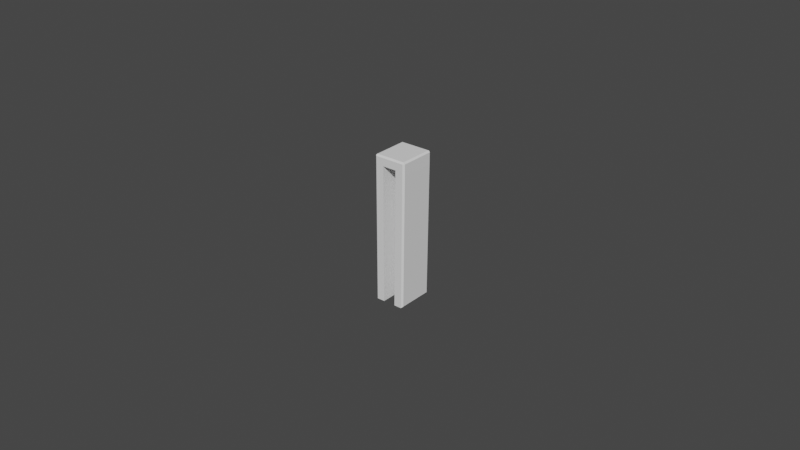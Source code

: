 # Source: hanger.blend  (saved by Blender 3.5.10; exported with 4.5.12 LTS)
import bpy
from mathutils import Matrix  # noqa: F401  (used for matrix-valued properties, if any)

bpy.ops.wm.read_factory_settings(use_empty=True)
scene = bpy.context.scene
scene.name = 'Scene'

# ---- collections
col_collection = bpy.data.collections.new('Collection'); scene.collection.children.link(col_collection)

# ---- world
world_world = bpy.data.worlds.new('World'); scene.world = world_world
world_world.use_nodes = True; world_world.node_tree.nodes.clear()
_N = world_world.node_tree.nodes; _L = world_world.node_tree.links
n0 = _N.new('ShaderNodeOutputWorld'); n0.name = 'World Output'; n0.location = (300, 300)
n1 = _N.new('ShaderNodeBackground'); n1.name = 'Background'; n1.location = (10, 300)
n1.inputs[0].default_value = (0.05088, 0.05088, 0.05088, 1.0)
_L.new(n1.outputs[0], n0.inputs[0])
n0.is_active_output = True
world_world.color = (0.05088, 0.05088, 0.05088)
world_world.use_sun_shadow = False
world_world.sun_shadow_jitter_overblur = 0.0

# ---- meshes
me_cone_001 = bpy.data.meshes.new('Cone.001')
me_cone_001.from_pydata([(-0.0074, -0.0012, -0.00376), (0.0014, -0.0012, -0.00396), (-0.0074, 0.0012, -0.00376), (0.0014, 0.0012, -0.00396), (-0.0074, -0.0012, -0.00216), (0.0014, -0.0012, -0.00216), (-0.0074, 0.0012, -0.00216), (0.0014, 0.0012, -0.00216), (0.002, -0.0011, -0.00116), (0.002, 0.0011, -0.00116), (0.002, -0.0011, -0.00496), (0.002, 0.0011, -0.00496), (-0.00719, -0.0011, -0.00496), (-0.0074, -0.0012, -0.00476), (0.0014, -0.0011, -0.00516), (0.0014, -0.0012, -0.00496), (0.0014, -0.0012, -0.00496), (0.00119, -0.0011, -0.00516), (0.0014, -0.0011, -0.00516), (0.0019, -0.0012, -0.00496), (0.0019, -0.0011, -0.00516), (0.001958, -0.001142, -0.005045), (0.0014, -0.0012, -0.00116), (0.0014, -0.0011, -0.00096), (-0.0074, -0.0012, -0.00116), (-0.00719, -0.0011, -0.00096), (0.00119, -0.0011, -0.00096), (0.0014, -0.0012, -0.00116), (0.0014, -0.0011, -0.00096), (-0.00719, 0.0011, -0.00096), (-0.0074, 0.0012, -0.00116), (0.0014, 0.0011, -0.00096), (-0.005895, 0.0005296, -8e-05), (0.0001053, 0.0005296, -8e-05), (0.0014, 0.0012, -0.00116), (-0.006, 0.00054, -8e-05), (9.313e-10, 0.00054, -8e-05), (-0.005793, 0.0004989, -8e-05), (0.0014, 0.0012, -0.00116), (-0.0057, 0.000449, -8e-05), (-0.005618, 0.0003818, -8e-05), (0.0002067, 0.0004989, -8e-05), (0.00119, 0.0011, -0.00096), (-0.005551, 0.0003, -8e-05), (0.0003, 0.000449, -8e-05), (-0.005501, 0.0002066, -8e-05), (-0.00547, 0.0001053, -8e-05), (0.0014, 0.0011, -0.00096), (-0.00546, 0.0, -8e-05), (0.0003818, 0.0003818, -8e-05), (0.0014, 0.0012, -0.00496), (-0.00547, -0.0001053, -8e-05), (0.000449, 0.0003, -8e-05), (-0.005501, -0.0002066, -8e-05), (-0.005551, -0.0003, -8e-05), (0.0014, 0.0011, -0.00516), (0.0004989, 0.0002066, -8e-05), (-0.005618, -0.0003818, -8e-05), (-0.0057, -0.000449, -8e-05), (-0.0074, 0.0012, -0.00476), (-0.00719, 0.0011, -0.00496), (-0.005793, -0.0004989, -8e-05), (0.0005296, 0.0001053, -8e-05), (-0.005895, -0.0005296, -8e-05), (0.00119, 0.0011, -0.00516), (-0.006, -0.00054, -8e-05), (0.00054, 0.0, -8e-05), (-0.006105, -0.0005296, -8e-05), (0.0014, 0.0012, -0.00496), (-0.006207, -0.0004989, -8e-05), (0.0005296, -0.0001053, -8e-05), (-0.0063, -0.000449, -8e-05), (0.0004989, -0.0002066, -8e-05), (-0.006382, -0.0003818, -8e-05), (0.0014, 0.0011, -0.00516), (-0.006449, -0.0003, -8e-05), (0.0019, -0.0011, -0.00096), (-0.006499, -0.0002066, -8e-05), (0.000449, -0.0003, -8e-05), (-0.00653, -0.0001053, -8e-05), (0.0003818, -0.0003818, -8e-05), (-0.00654, 0.0, -8e-05), (0.0019, -0.0012, -0.00116), (-0.00653, 0.0001053, -8e-05), (0.001958, -0.001142, -0.001075), (-0.006499, 0.0002066, -8e-05), (0.0003, -0.000449, -8e-05), (-0.006449, 0.0003, -8e-05), (0.0019, 0.0012, -0.00116), (-0.006382, 0.0003818, -8e-05), (0.0002067, -0.0004989, -8e-05), (-0.0063, 0.000449, -8e-05), (0.0019, 0.0011, -0.00096), (-0.006207, 0.0004989, -8e-05), (0.0001053, -0.0005296, -8e-05), (-0.006105, 0.0005296, -8e-05), (0.001958, 0.001142, -0.001075), (9.313e-10, -0.00054, -8e-05), (-0.0001053, -0.0005296, -8e-05), (0.0019, 0.0011, -0.00516), (0.0019, 0.0012, -0.00496), (-0.0002066, -0.0004989, -8e-05), (-0.0003, -0.000449, -8e-05), (0.001958, 0.001142, -0.005045), (-0.0003818, -0.0003818, -8e-05), (-0.000449, -0.0003, -8e-05), (-0.0073, -0.0011, -0.00496), (-0.0004989, -0.0002066, -8e-05), (-0.0073, -0.0011, -0.00096), (-0.0005296, -0.0001053, -8e-05), (-0.00054, 0.0, -8e-05), (-0.0073, 0.0011, -0.00096), (-0.0005296, 0.0001053, -8e-05), (-0.0073, 0.0011, -0.00496), (-0.0004989, 0.0002066, -8e-05), (-0.000449, 0.0003, -8e-05), (-0.0003818, 0.0003818, -8e-05), (-0.0003, 0.000449, -8e-05), (-0.0002066, 0.0004989, -8e-05), (-0.0001053, 0.0005296, -8e-05), (9.313e-10, 0.00098, -0.00096), (0.0001912, 0.0009612, -0.00096), (0.000375, 0.0009054, -0.00096), (0.0005445, 0.0008148, -0.00096), (0.000693, 0.000693, -0.00096), (0.0008148, 0.0005445, -0.00096), (0.0009054, 0.000375, -0.00096), (0.0009612, 0.0001912, -0.00096), (0.00098, 0.0, -0.00096), (0.0009612, -0.0001912, -0.00096), (0.0009054, -0.000375, -0.00096), (0.0008148, -0.0005445, -0.00096), (0.000693, -0.000693, -0.00096), (0.0005445, -0.0008148, -0.00096), (0.0004609, -0.0008595, -0.00096), (0.000375, -0.0009054, -0.00096), (0.0001912, -0.0009612, -0.00096), (9.313e-10, -0.00098, -0.00096), (-0.0001912, -0.0009612, -0.00096), (-0.000375, -0.0009054, -0.00096), (-0.0005445, -0.0008148, -0.00096), (-0.000693, -0.000693, -0.00096), (-0.0008148, -0.0005445, -0.00096), (-0.0009054, -0.000375, -0.00096), (-0.0009612, -0.0001912, -0.00096), (-0.00098, 0.0, -0.00096), (-0.0009612, 0.0001912, -0.00096), (-0.0009054, 0.000375, -0.00096), (-0.0008148, 0.0005445, -0.00096), (-0.000693, 0.000693, -0.00096), (-0.0005445, 0.0008148, -0.00096), (-0.000375, 0.0009054, -0.00096), (-0.0001912, 0.0009612, -0.00096), (-0.00698, 0.0, -0.00096), (-0.006961, -0.0001912, -0.00096), (-0.006905, -0.000375, -0.00096), (-0.006905, 0.000375, -0.00096), (-0.006961, 0.0001912, -0.00096), (-0.006544, -0.0008148, -0.00096), (-0.006544, 0.0008148, -0.00096), (-0.006693, -0.000693, -0.00096), (-0.006693, 0.000693, -0.00096), (-0.006815, -0.0005445, -0.00096), (-0.006815, 0.0005445, -0.00096), (-0.006, 0.00098, -0.00096), (-0.006191, 0.0009612, -0.00096), (-0.005456, 0.0008148, -0.00096), (-0.005625, 0.0009054, -0.00096), (-0.005809, 0.0009612, -0.00096), (-0.005095, -0.000375, -0.00096), (-0.005185, 0.0005445, -0.00096), (-0.00502, 0.0, -0.00096), (-0.005039, -0.0001912, -0.00096), (-0.005039, 0.0001912, -0.00096), (-0.005095, 0.000375, -0.00096), (-0.005307, 0.000693, -0.00096), (-0.006375, 0.0009054, -0.00096), (-0.005185, -0.0005445, -0.00096), (-0.006, -0.00098, -0.00096), (-0.005809, -0.0009612, -0.00096), (-0.006375, -0.0009054, -0.00096), (-0.005307, -0.000693, -0.00096), (-0.006191, -0.0009612, -0.00096), (-0.005625, -0.0009054, -0.00096), (-0.005456, -0.0008148, -0.00096), (-0.006089, 0.000133, -0.00096), (-0.006031, 0.0001569, -0.00096), (-0.006061, 0.0001478, -0.00096), (-0.005969, 0.0001569, -0.00096), (-0.005911, 0.000133, -0.00096), (-0.005939, 0.0001478, -0.00096), (-0.006, 0.00016, -0.00096), (-0.005867, -8.889e-05, -0.00096), (-0.005867, 8.889e-05, -0.00096), (-0.00584, 0.0, -0.00096), (-0.005843, -3.121e-05, -0.00096), (-0.005843, 3.121e-05, -0.00096), (-0.005852, 6.123e-05, -0.00096), (-0.005887, -0.0001131, -0.00096), (-0.005852, -6.123e-05, -0.00096), (-0.005887, 0.0001131, -0.00096), (-0.00616, 0.0, -0.00096), (-0.006157, -3.121e-05, -0.00096), (-0.006157, 3.121e-05, -0.00096), (-0.006133, -8.889e-05, -0.00096), (-0.006133, 8.889e-05, -0.00096), (-0.006113, -0.0001131, -0.00096), (-0.006148, -6.123e-05, -0.00096), (-0.006148, 6.123e-05, -0.00096), (-0.006031, -0.0001569, -0.00096), (-0.006061, -0.0001478, -0.00096), (-0.006089, -0.000133, -0.00096), (-0.005969, -0.0001569, -0.00096), (-0.005911, -0.000133, -0.00096), (-0.006, -0.00016, -0.00096), (-0.005939, -0.0001478, -0.00096), (-0.006113, 0.0001131, -0.00096), (-0.00616, 0.0, -0.00216), (-0.006157, -3.121e-05, -0.00216), (-0.006157, 3.121e-05, -0.00216), (-0.006148, -6.123e-05, -0.00216), (-0.006133, 8.889e-05, -0.00216), (-0.006133, -8.889e-05, -0.00216), (-0.006148, 6.123e-05, -0.00216), (-0.006113, -0.0001131, -0.00216), (-0.006089, 0.000133, -0.00216), (-0.006031, -0.0001569, -0.00216), (-0.006061, -0.0001478, -0.00216), (-0.006031, 0.0001569, -0.00216), (-0.006089, -0.000133, -0.00216), (-0.006061, 0.0001478, -0.00216), (-0.006113, 0.0001131, -0.00216), (-0.005969, -0.0001569, -0.00216), (-0.005969, 0.0001569, -0.00216), (-0.005911, -0.000133, -0.00216), (-0.005911, 0.000133, -0.00216), (-0.005939, -0.0001478, -0.00216), (-0.005939, 0.0001478, -0.00216), (-0.005867, -8.889e-05, -0.00216), (-0.005867, 8.889e-05, -0.00216), (-0.00584, 0.0, -0.00216), (-0.005843, 3.121e-05, -0.00216), (-0.005843, -3.121e-05, -0.00216), (-0.005852, 6.123e-05, -0.00216), (-0.005852, -6.123e-05, -0.00216), (-0.005887, 0.0001131, -0.00216), (-0.005887, -0.0001131, -0.00216), (-0.006, -0.00016, -0.00216), (-0.006, 0.00016, -0.00216), (-0.00616, 0.0, -8e-05), (-0.006148, -6.123e-05, -8e-05), (-0.006157, -3.121e-05, -8e-05), (-0.006157, 3.121e-05, -8e-05), (-0.006113, 0.0001131, -8e-05), (-0.006133, -8.889e-05, -8e-05), (-0.006133, 8.889e-05, -8e-05), (-0.006113, -0.0001131, -8e-05), (-0.006148, 6.123e-05, -8e-05), (-0.006061, 0.0001478, -8e-05), (-0.006089, -0.000133, -8e-05), (-0.006089, 0.000133, -8e-05), (-0.006031, -0.0001569, -8e-05), (-0.005969, -0.0001569, -8e-05), (-0.006, -0.00016, -8e-05), (-0.006061, -0.0001478, -8e-05), (-0.006031, 0.0001569, -8e-05), (-0.006, 0.00016, -8e-05), (-0.005969, 0.0001569, -8e-05), (-0.005911, -0.000133, -8e-05), (-0.005939, -0.0001478, -8e-05), (-0.005911, 0.000133, -8e-05), (-0.005939, 0.0001478, -8e-05), (-0.005867, -8.889e-05, -8e-05), (-0.005867, 8.889e-05, -8e-05), (-0.00584, 0.0, -8e-05), (-0.005843, 3.121e-05, -8e-05), (-0.005843, -3.121e-05, -8e-05), (-0.005852, 6.123e-05, -8e-05), (-0.005852, -6.123e-05, -8e-05), (-0.005887, 0.0001131, -8e-05), (-0.005887, -0.0001131, -8e-05), (-6.123e-05, 0.0001478, -8e-05), (2.328e-10, 0.00016, -8e-05), (-3.121e-05, 0.0001569, -8e-05), (6.123e-05, 0.0001478, -8e-05), (8.889e-05, 0.000133, -8e-05), (3.121e-05, 0.0001569, -8e-05), (0.000133, -8.889e-05, -8e-05), (0.000133, 8.889e-05, -8e-05), (0.00016, 0.0, -8e-05), (0.0001569, -3.121e-05, -8e-05), (0.0001569, 3.121e-05, -8e-05), (0.0001478, -6.123e-05, -8e-05), (0.0001478, 6.123e-05, -8e-05), (0.0001131, 0.0001131, -8e-05), (0.0001131, -0.0001131, -8e-05), (-0.00016, 0.0, -8e-05), (-0.0001569, -3.121e-05, -8e-05), (-0.0001569, 3.121e-05, -8e-05), (-0.000133, -8.889e-05, -8e-05), (-0.000133, 8.889e-05, -8e-05), (-0.0001131, -0.0001131, -8e-05), (-0.0001478, -6.123e-05, -8e-05), (-0.0001478, 6.123e-05, -8e-05), (-0.0001131, 0.0001131, -8e-05), (-6.123e-05, -0.0001478, -8e-05), (-8.889e-05, -0.000133, -8e-05), (-8.889e-05, 0.000133, -8e-05), (3.121e-05, -0.0001569, -8e-05), (2.328e-10, -0.00016, -8e-05), (8.889e-05, -0.000133, -8e-05), (6.123e-05, -0.0001478, -8e-05), (-3.121e-05, -0.0001569, -8e-05), (-8.889e-05, 0.000133, -0.00096), (-3.121e-05, 0.0001569, -0.00096), (-6.123e-05, 0.0001478, -0.00096), (3.121e-05, 0.0001569, -0.00096), (8.889e-05, 0.000133, -0.00096), (6.123e-05, 0.0001478, -0.00096), (2.328e-10, 0.00016, -0.00096), (0.000133, -8.889e-05, -0.00096), (0.000133, 8.889e-05, -0.00096), (0.00016, 0.0, -0.00096), (0.0001569, -3.121e-05, -0.00096), (0.0001569, 3.121e-05, -0.00096), (0.0001478, -6.123e-05, -0.00096), (0.0001478, 6.123e-05, -0.00096), (0.0001131, 0.0001131, -0.00096), (-0.00016, 0.0, -0.00096), (-0.0001569, -3.121e-05, -0.00096), (-0.0001569, 3.121e-05, -0.00096), (-0.000133, -8.889e-05, -0.00096), (-0.000133, 8.889e-05, -0.00096), (-0.0001131, -0.0001131, -0.00096), (-0.0001478, -6.123e-05, -0.00096), (-0.0001478, 6.123e-05, -0.00096), (-0.0001131, 0.0001131, -0.00096), (-8.889e-05, -0.000133, -0.00096), (-3.121e-05, -0.0001569, -0.00096), (-6.123e-05, -0.0001478, -0.00096), (6.123e-05, -0.0001478, -0.00096), (3.121e-05, -0.0001569, -0.00096), (0.0001131, -0.0001131, -0.00096), (8.889e-05, -0.000133, -0.00096), (2.328e-10, -0.00016, -0.00096), (-0.00016, 0.0, -0.00216), (-0.0001569, -3.121e-05, -0.00216), (-0.0001569, 3.121e-05, -0.00216), (-0.000133, -8.889e-05, -0.00216), (-0.000133, 8.889e-05, -0.00216), (-0.0001478, -6.123e-05, -0.00216), (-0.0001478, 6.123e-05, -0.00216), (-8.889e-05, -0.000133, -0.00216), (-8.889e-05, 0.000133, -0.00216), (-3.121e-05, -0.0001569, -0.00216), (-3.121e-05, 0.0001569, -0.00216), (-6.123e-05, -0.0001478, -0.00216), (-6.123e-05, 0.0001478, -0.00216), (-0.0001131, -0.0001131, -0.00216), (-0.0001131, 0.0001131, -0.00216), (3.121e-05, -0.0001569, -0.00216), (3.121e-05, 0.0001569, -0.00216), (8.889e-05, -0.000133, -0.00216), (8.889e-05, 0.000133, -0.00216), (6.123e-05, -0.0001478, -0.00216), (6.123e-05, 0.0001478, -0.00216), (0.000133, -8.889e-05, -0.00216), (0.000133, 8.889e-05, -0.00216), (0.00016, 0.0, -0.00216), (0.0001569, -3.121e-05, -0.00216), (0.0001569, 3.121e-05, -0.00216), (0.0001478, -6.123e-05, -0.00216), (0.0001478, 6.123e-05, -0.00216), (0.0001131, -0.0001131, -0.00216), (0.0001131, 0.0001131, -0.00216), (2.328e-10, 0.00016, -0.00216), (2.328e-10, -0.00016, -0.00216)], [], [(120, 36, 33, 121), (33, 41, 122, 121), (44, 123, 122, 41), (49, 124, 123, 44), (49, 52, 125, 124), (52, 56, 126, 125), (126, 56, 62, 127), (127, 62, 66, 128), (128, 66, 70, 129), (129, 70, 72, 130), (130, 72, 78, 131), (131, 78, 80, 132), (80, 86, 133, 132), (134, 133, 86, 90, 135), (135, 90, 94, 136), (136, 94, 97, 137), (137, 97, 98, 138), (138, 98, 101, 139), (139, 101, 102, 140), (140, 102, 104, 141), (141, 104, 105, 142), (142, 105, 107, 143), (143, 107, 109, 144), (144, 109, 110, 145), (145, 110, 112, 146), (112, 114, 147, 146), (115, 148, 147, 114), (116, 149, 148, 115), (149, 116, 117, 150), (150, 117, 118, 151), (151, 118, 119, 152), (152, 119, 36, 120), (52, 49, 44, 41, 33, 36, 119, 118, 117, 307, 281, 283, 282, 286, 284, 285, 294, 288, 293, 291, 289, 290, 292, 287, 295, 310, 311, 308, 309, 312, 305, 306, 301, 299, 105, 104, 102, 101, 98, 97, 94, 90, 86, 80, 78, 72, 70, 66, 62, 56), (117, 116, 115, 114, 112, 110, 109, 107, 105, 299, 302, 297, 296, 298, 303, 300, 304, 307), (42, 47, 38, 30, 111, 29), (88, 96, 9, 11, 103, 100), (4, 5, 27, 24), (76, 84, 8, 9, 96, 92), (3, 2, 0, 1), (60, 113, 59, 68, 74, 64), (17, 18, 16, 13, 106, 12), (3, 68, 59, 2), (11, 9, 8, 10), (15, 19, 82, 22), (55, 99, 20, 14), (30, 38, 7, 6), (47, 28, 27, 5, 7, 38), (133, 134, 26, 28, 47, 42, 124, 125, 126, 127, 128, 129, 130, 131, 132), (163, 161, 29, 111, 108, 25, 160, 162, 155, 154, 153, 157, 156), (123, 124, 42, 29, 161, 159, 176, 165, 164, 168, 167, 166, 175, 170, 174, 173, 171, 172, 169, 177, 181, 184, 183, 179, 178, 182, 180, 158, 160, 25, 26, 134, 135, 136, 137, 138, 139, 140, 141, 142, 143, 144, 145, 146, 147, 148, 149, 150, 151, 152, 120, 121, 122), (177, 169, 172, 171, 173, 174, 170, 175, 166, 167, 168, 164, 165, 176, 159, 161, 216, 185, 187, 186, 191, 188, 190, 189, 200, 193, 197, 196, 194, 195, 199, 192, 198, 213, 215, 212, 214, 209, 210, 211, 206, 160, 158, 180, 182, 178, 179, 183, 184, 181), (157, 153, 154, 155, 162, 160, 206, 204, 207, 202, 201, 203, 208, 205, 216, 161, 163, 156), (134, 133, 132, 131, 130, 129, 128, 127, 126, 125, 124, 123, 122, 121, 120, 152, 151, 150, 149, 336, 313, 315, 314, 319, 316, 318, 317, 327, 321, 326, 324, 322, 323, 325, 320, 342, 343, 340, 341, 344, 338, 339, 337, 333, 141, 140, 139, 138, 137, 136, 135), (149, 148, 147, 146, 145, 144, 143, 142, 141, 333, 331, 334, 329, 328, 330, 335, 332, 336), (34, 88, 100, 50), (6, 4, 24, 30), (25, 108, 24, 27, 28, 26), (373, 5, 4, 224, 229, 227, 226, 247, 232, 236, 234, 246, 238, 244, 242, 240, 241, 243, 239, 245, 235, 237, 233, 248, 228, 230, 225, 231, 6, 7, 374, 363, 365, 361, 375, 355, 357, 353, 359, 349, 351, 347, 345, 346, 350, 348, 358, 352, 356, 354, 376, 360, 364, 362), (374, 7, 5, 373, 366, 371, 369, 368, 370, 372, 367), (222, 224, 4, 6, 231, 221, 223, 219, 217, 218, 220), (19, 21, 10, 8, 84, 82), (99, 103, 11, 10, 21, 20), (23, 76, 92, 31), (0, 2, 59, 13), (19, 20, 21), (14, 20, 19, 15), (64, 74, 18, 17, 12, 106, 113, 60), (76, 82, 84), (88, 92, 96), (99, 100, 103), (76, 23, 22, 82), (88, 34, 31, 92), (99, 55, 50, 100), (50, 55, 14, 15, 22, 23, 31, 34), (30, 24, 108, 111), (113, 106, 13, 59), (1, 0, 13, 16), (164, 35, 32, 168), (32, 37, 167, 168), (39, 166, 167, 37), (40, 175, 166, 39), (40, 43, 170, 175), (43, 45, 174, 170), (174, 45, 46, 173), (173, 46, 48, 171), (171, 48, 51, 172), (172, 51, 53, 169), (169, 53, 54, 177), (177, 54, 57, 181), (181, 57, 58, 184), (184, 58, 61, 183), (183, 61, 63, 179), (179, 63, 65, 178), (178, 65, 67, 182), (182, 67, 69, 180), (180, 69, 71, 158), (158, 71, 73, 160), (160, 73, 75, 162), (162, 75, 77, 155), (155, 77, 79, 154), (154, 79, 81, 153), (153, 81, 83, 157), (83, 85, 156, 157), (87, 163, 156, 85), (89, 161, 163, 87), (161, 89, 91, 159), (159, 91, 93, 176), (176, 93, 95, 165), (165, 95, 35, 164), (73, 71, 69, 67, 65, 63, 61, 58, 57, 54, 53, 51, 48, 46, 45, 43, 40, 39, 37, 32, 35, 95, 265, 266, 267, 271, 270, 279, 273, 277, 275, 274, 276, 278, 272, 280, 268, 269, 262, 263, 261, 264, 259, 256, 254, 250, 251, 79, 77, 75), (93, 91, 89, 87, 85, 83, 81, 79, 251, 249, 252, 257, 255, 253, 260, 258, 265, 95), (248, 191, 186, 228), (265, 186, 191, 266), (228, 186, 187, 230), (258, 187, 186, 265), (230, 187, 185, 225), (260, 185, 187, 258), (225, 185, 216, 231), (253, 216, 185, 260), (231, 216, 205, 221), (255, 205, 216, 253), (221, 205, 208, 223), (257, 208, 205, 255), (223, 208, 203, 219), (252, 203, 208, 257), (219, 203, 201, 217), (249, 201, 203, 252), (217, 201, 202, 218), (251, 202, 201, 249), (218, 202, 207, 220), (250, 207, 202, 251), (220, 207, 204, 222), (254, 204, 207, 250), (222, 204, 206, 224), (256, 206, 204, 254), (206, 211, 229, 224), (211, 206, 256, 259), (211, 210, 227, 229), (210, 211, 259, 264), (210, 209, 226, 227), (209, 210, 264, 261), (209, 214, 247, 226), (214, 209, 261, 263), (214, 212, 232, 247), (212, 214, 263, 262), (212, 215, 236, 232), (215, 212, 262, 269), (215, 213, 234, 236), (213, 215, 269, 268), (213, 198, 246, 234), (198, 213, 268, 280), (198, 192, 238, 246), (192, 198, 280, 272), (192, 199, 244, 238), (199, 192, 272, 278), (199, 195, 242, 244), (195, 199, 278, 276), (195, 194, 240, 242), (194, 195, 276, 274), (194, 196, 241, 240), (196, 194, 274, 275), (196, 197, 243, 241), (197, 196, 275, 277), (197, 193, 239, 243), (193, 197, 277, 273), (193, 200, 245, 239), (200, 193, 273, 279), (245, 200, 189, 235), (270, 189, 200, 279), (235, 189, 190, 237), (271, 190, 189, 270), (237, 190, 188, 233), (267, 188, 190, 271), (233, 188, 191, 248), (266, 191, 188, 267), (375, 319, 314, 355), (319, 282, 283, 314), (355, 314, 315, 357), (314, 283, 281, 315), (357, 315, 313, 353), (315, 281, 307, 313), (353, 313, 336, 359), (313, 307, 304, 336), (359, 336, 332, 349), (336, 304, 300, 332), (349, 332, 335, 351), (332, 300, 303, 335), (351, 335, 330, 347), (335, 303, 298, 330), (347, 330, 328, 345), (330, 298, 296, 328), (345, 328, 329, 346), (328, 296, 297, 329), (346, 329, 334, 350), (329, 297, 302, 334), (350, 334, 331, 348), (334, 302, 299, 331), (348, 331, 333, 358), (331, 299, 301, 333), (333, 337, 352, 358), (301, 306, 337, 333), (337, 339, 356, 352), (306, 305, 339, 337), (339, 338, 354, 356), (305, 312, 338, 339), (338, 344, 376, 354), (312, 309, 344, 338), (344, 341, 360, 376), (309, 308, 341, 344), (341, 340, 364, 360), (308, 311, 340, 341), (340, 343, 362, 364), (311, 310, 343, 340), (343, 342, 373, 362), (310, 295, 342, 343), (342, 320, 366, 373), (295, 287, 320, 342), (320, 325, 371, 366), (287, 292, 325, 320), (325, 323, 369, 371), (292, 290, 323, 325), (323, 322, 368, 369), (290, 289, 322, 323), (322, 324, 370, 368), (289, 291, 324, 322), (324, 326, 372, 370), (291, 293, 326, 324), (326, 321, 367, 372), (293, 288, 321, 326), (321, 327, 374, 367), (288, 294, 327, 321), (374, 327, 317, 363), (327, 294, 285, 317), (363, 317, 318, 365), (317, 285, 284, 318), (365, 318, 316, 361), (318, 284, 286, 316), (361, 316, 319, 375), (316, 286, 282, 319)])
_uv = me_cone_001.uv_layers.new(name='UVMap')
_uv.uv.foreach_set('vector', [0.25, 0.4852, 0.25, 0.3796, 0.2753, 0.3771, 0.2959, 0.4807, 0.2753, 0.3771, 0.2996, 0.3697, 0.34, 0.4673, 0.2959, 0.4807, 0.322, 0.3578, 0.3807, 0.4456, 0.34, 0.4673, 0.2996, 0.3697, 0.3416, 0.3416, 0.4163, 0.4163, 0.3807, 0.4456, 0.322, 0.3578, 0.3416, 0.3416, 0.3578, 0.322, 0.4456, 0.3807, 0.4163, 0.4163, 0.3578, 0.322, 0.3697, 0.2996, 0.4673, 0.34, 0.4456, 0.3807, 0.4673, 0.34, 0.3697, 0.2996, 0.3771, 0.2753, 0.4807, 0.2959, 0.4807, 0.2959, 0.3771, 0.2753, 0.3796, 0.25, 0.4852, 0.25, 0.4852, 0.25, 0.3796, 0.25, 0.3771, 0.2247, 0.4807, 0.2041, 0.4807, 0.2041, 0.3771, 0.2247, 0.3697, 0.2004, 0.4673, 0.16, 0.4673, 0.16, 0.3697, 0.2004, 0.3578, 0.178, 0.4456, 0.1193, 0.4456, 0.1193, 0.3578, 0.178, 0.3416, 0.1584, 0.4163, 0.08369, 0.3416, 0.1584, 0.322, 0.1422, 0.3807, 0.05444, 0.4163, 0.08369, 0.3606, 0.04372, 0.3807, 0.05444, 0.322, 0.1422, 0.2996, 0.1303, 0.34, 0.0327, 0.34, 0.0327, 0.2996, 0.1303, 0.2753, 0.1229, 0.2959, 0.01932, 0.2959, 0.01932, 0.2753, 0.1229, 0.25, 0.1204, 0.25, 0.0148, 0.25, 0.0148, 0.25, 0.1204, 0.2247, 0.1229, 0.2041, 0.01932, 0.2041, 0.01932, 0.2247, 0.1229, 0.2004, 0.1303, 0.16, 0.0327, 0.16, 0.0327, 0.2004, 0.1303, 0.178, 0.1422, 0.1193, 0.05444, 0.1193, 0.05444, 0.178, 0.1422, 0.1584, 0.1584, 0.08369, 0.08369, 0.08369, 0.08369, 0.1584, 0.1584, 0.1422, 0.178, 0.05444, 0.1193, 0.05444, 0.1193, 0.1422, 0.178, 0.1303, 0.2004, 0.0327, 0.16, 0.0327, 0.16, 0.1303, 0.2004, 0.1229, 0.2247, 0.01932, 0.2041, 0.01932, 0.2041, 0.1229, 0.2247, 0.1204, 0.25, 0.0148, 0.25, 0.0148, 0.25, 0.1204, 0.25, 0.1229, 0.2753, 0.01932, 0.2959, 0.1229, 0.2753, 0.1303, 0.2996, 0.0327, 0.34, 0.01932, 0.2959, 0.1422, 0.322, 0.05444, 0.3807, 0.0327, 0.34, 0.1303, 0.2996, 0.1584, 0.3416, 0.08369, 0.4163, 0.05444, 0.3807, 0.1422, 0.322, 0.08369, 0.4163, 0.1584, 0.3416, 0.178, 0.3578, 0.1193, 0.4456, 0.1193, 0.4456, 0.178, 0.3578, 0.2004, 0.3697, 0.16, 0.4673, 0.16, 0.4673, 0.2004, 0.3697, 0.2247, 0.3771, 0.2041, 0.4807, 0.2041, 0.4807, 0.2247, 0.3771, 0.25, 0.3796, 0.25, 0.4852, 0.2781, 0.6062, 0.2739, 0.6011, 0.2688, 0.5969, 0.2629, 0.5938, 0.2566, 0.5919, 0.25, 0.5912, 0.2434, 0.5919, 0.2371, 0.5938, 0.2312, 0.5969, 0.2444, 0.6167, 0.2462, 0.6158, 0.248, 0.6152, 0.25, 0.615, 0.252, 0.6152, 0.2538, 0.6158, 0.2556, 0.6167, 0.2571, 0.6179, 0.2583, 0.6194, 0.2592, 0.6212, 0.2598, 0.623, 0.26, 0.625, 0.2598, 0.627, 0.2592, 0.6288, 0.2583, 0.6306, 0.2571, 0.6321, 0.2556, 0.6333, 0.2538, 0.6342, 0.252, 0.6348, 0.25, 0.635, 0.248, 0.6348, 0.2462, 0.6342, 0.2444, 0.6333, 0.2429, 0.6321, 0.2417, 0.6306, 0.2219, 0.6438, 0.2261, 0.6489, 0.2312, 0.6531, 0.2371, 0.6562, 0.2434, 0.6581, 0.25, 0.6587, 0.2566, 0.6581, 0.2629, 0.6562, 0.2688, 0.6531, 0.2739, 0.6489, 0.2781, 0.6438, 0.2812, 0.6379, 0.2831, 0.6316, 0.2837, 0.625, 0.2831, 0.6184, 0.2812, 0.6121, 0.2312, 0.5969, 0.2261, 0.6011, 0.2219, 0.6062, 0.2188, 0.6121, 0.2169, 0.6184, 0.2162, 0.625, 0.2169, 0.6316, 0.2188, 0.6379, 0.2219, 0.6438, 0.2417, 0.6306, 0.2408, 0.6288, 0.2402, 0.627, 0.24, 0.625, 0.2402, 0.623, 0.2408, 0.6212, 0.2417, 0.6194, 0.2429, 0.6179, 0.2444, 0.6167, 0.0, 0.0, 0.875, 0.5104, 0.625, 0.2917, 0.375, 0.2917, 0.125, 0.5104, 0.0, 0.0, 0.8631, 0.5, 0.8681, 0.506, 0.8631, 0.5104, 0.6369, 0.5104, 0.6319, 0.506, 0.6369, 0.5, 0.375, 0.75, 0.625, 0.75, 0.625, 0.9583, 0.375, 0.9583, 0.875, 0.7396, 0.8681, 0.744, 0.8631, 0.7396, 0.8631, 0.5104, 0.8681, 0.506, 0.875, 0.5104, 0.0, 0.0, 0.0, 0.0, 0.0, 0.0, 0.0, 0.0, 0.0, 0.0, 0.3778, 0.5104, 0.3333, 0.5, 0.0, 0.0, 0.0, 0.0, 0.0, 0.0, 0.0, 0.0, 0.0, 0.0, 0.0, 0.0, 0.3333, 0.75, 0.3778, 0.7396, 0.0, 0.0, 0.0, 0.0, 0.0, 0.0, 0.3333, 0.5, 0.125, 0.5, 0.6369, 0.5104, 0.6369, 0.5104, 0.6369, 0.7396, 0.6369, 0.7396, 0.375, 0.7619, 0.5833, 0.7619, 0.5833, 0.9881, 0.375, 0.9881, 0.375, 0.5104, 0.375, 0.5104, 0.375, 0.7396, 0.375, 0.7396, 0.375, 0.2917, 0.625, 0.2917, 0.625, 0.5, 0.375, 0.5, 0.625, 0.5104, 0.625, 0.7396, 0.625, 0.75, 0.625, 0.75, 0.625, 0.5, 0.625, 0.5, 0.875, 0.7099, 0.875, 0.7145, 0.875, 0.7396, 0.875, 0.7396, 0.875, 0.5104, 0.875, 0.5104, 0.875, 0.5528, 0.875, 0.5683, 0.875, 0.5859, 0.875, 0.6051, 0.875, 0.625, 0.875, 0.6449, 0.875, 0.6641, 0.875, 0.6817, 0.875, 0.6972, 0.875, 0.5683, 0.875, 0.5528, 0.875, 0.5104, 0.875, 0.5104, 0.875, 0.7396, 0.875, 0.7396, 0.875, 0.6972, 0.875, 0.6817, 0.875, 0.6641, 0.875, 0.6449, 0.875, 0.625, 0.875, 0.6051, 0.875, 0.5859, 0.875, 0.5401, 0.875, 0.5528, 0.875, 0.5104, 0.875, 0.5104, 0.875, 0.5528, 0.875, 0.5401, 0.875, 0.5307, 0.875, 0.5249, 0.875, 0.5229, 0.875, 0.5249, 0.875, 0.5307, 0.875, 0.5401, 0.875, 0.5528, 0.875, 0.5683, 0.875, 0.5859, 0.875, 0.6051, 0.875, 0.625, 0.875, 0.6449, 0.875, 0.6641, 0.875, 0.6817, 0.875, 0.6972, 0.875, 0.7099, 0.875, 0.7193, 0.875, 0.7251, 0.875, 0.7271, 0.875, 0.7251, 0.875, 0.7193, 0.875, 0.7099, 0.875, 0.6972, 0.875, 0.7396, 0.875, 0.7396, 0.875, 0.7145, 0.875, 0.7193, 0.875, 0.7251, 0.875, 0.7271, 0.875, 0.7251, 0.875, 0.7193, 0.875, 0.7099, 0.875, 0.6972, 0.875, 0.6817, 0.875, 0.6641, 0.875, 0.6449, 0.875, 0.625, 0.875, 0.6051, 0.875, 0.5859, 0.875, 0.5683, 0.875, 0.5528, 0.875, 0.5401, 0.875, 0.5307, 0.875, 0.5249, 0.875, 0.5229, 0.875, 0.5249, 0.875, 0.5307, 0.875, 0.6817, 0.875, 0.6641, 0.875, 0.6449, 0.875, 0.625, 0.875, 0.6051, 0.875, 0.5859, 0.875, 0.5683, 0.875, 0.5528, 0.875, 0.5401, 0.875, 0.5307, 0.875, 0.5249, 0.875, 0.5229, 0.875, 0.5249, 0.875, 0.5307, 0.875, 0.5401, 0.875, 0.5528, 0.875, 0.6132, 0.875, 0.6111, 0.875, 0.6096, 0.875, 0.6087, 0.875, 0.6083, 0.875, 0.6087, 0.875, 0.6096, 0.875, 0.6111, 0.875, 0.6132, 0.875, 0.6157, 0.875, 0.6186, 0.875, 0.6217, 0.875, 0.625, 0.875, 0.6283, 0.875, 0.6314, 0.875, 0.6343, 0.875, 0.6368, 0.875, 0.6389, 0.875, 0.6404, 0.875, 0.6413, 0.875, 0.6417, 0.875, 0.6413, 0.875, 0.6404, 0.875, 0.6389, 0.875, 0.6368, 0.875, 0.6972, 0.875, 0.7099, 0.875, 0.7193, 0.875, 0.7251, 0.875, 0.7271, 0.875, 0.7251, 0.875, 0.7193, 0.875, 0.7099, 0.875, 0.6972, 0.875, 0.6051, 0.875, 0.625, 0.875, 0.6449, 0.875, 0.6641, 0.875, 0.6817, 0.875, 0.6972, 0.875, 0.6368, 0.875, 0.6343, 0.875, 0.6314, 0.875, 0.6283, 0.875, 0.625, 0.875, 0.6217, 0.875, 0.6186, 0.875, 0.6157, 0.875, 0.6132, 0.875, 0.5528, 0.875, 0.5683, 0.875, 0.5859, 0.875, 0.7145, 0.875, 0.7099, 0.875, 0.6972, 0.875, 0.6817, 0.875, 0.6641, 0.875, 0.6449, 0.875, 0.625, 0.875, 0.6051, 0.875, 0.5859, 0.875, 0.5683, 0.875, 0.5528, 0.875, 0.5401, 0.875, 0.5307, 0.875, 0.5249, 0.875, 0.5229, 0.875, 0.5249, 0.875, 0.5307, 0.875, 0.5401, 0.875, 0.5528, 0.875, 0.6132, 0.875, 0.6111, 0.875, 0.6096, 0.875, 0.6087, 0.875, 0.6083, 0.875, 0.6087, 0.875, 0.6096, 0.875, 0.6111, 0.875, 0.6132, 0.875, 0.6157, 0.875, 0.6186, 0.875, 0.6217, 0.875, 0.625, 0.875, 0.6283, 0.875, 0.6314, 0.875, 0.6343, 0.875, 0.6368, 0.875, 0.6389, 0.875, 0.6404, 0.875, 0.6413, 0.875, 0.6417, 0.875, 0.6413, 0.875, 0.6404, 0.875, 0.6389, 0.875, 0.6368, 0.875, 0.6972, 0.875, 0.7099, 0.875, 0.7193, 0.875, 0.7251, 0.875, 0.7271, 0.875, 0.7251, 0.875, 0.7193, 0.875, 0.5528, 0.875, 0.5683, 0.875, 0.5859, 0.875, 0.6051, 0.875, 0.625, 0.875, 0.6449, 0.875, 0.6641, 0.875, 0.6817, 0.875, 0.6972, 0.875, 0.6368, 0.875, 0.6343, 0.875, 0.6314, 0.875, 0.6283, 0.875, 0.625, 0.875, 0.6217, 0.875, 0.6186, 0.875, 0.6157, 0.875, 0.6132, 0.375, 0.2619, 0.5833, 0.2619, 0.5833, 0.4881, 0.375, 0.4881, 0.1667, 0.5, 0.1667, 0.75, 0.1667, 0.75, 0.1667, 0.5, 0.0, 0.0, 0.125, 0.7396, 0.1667, 0.75, 0.8333, 0.75, 0.875, 0.7396, 0.0, 0.0, 0.375, 0.6368, 0.375, 0.75, 0.375, 0.75, 0.375, 0.6368, 0.375, 0.6389, 0.375, 0.6404, 0.375, 0.6413, 0.375, 0.6417, 0.375, 0.6413, 0.375, 0.6404, 0.375, 0.6389, 0.375, 0.6368, 0.375, 0.6343, 0.375, 0.6314, 0.375, 0.6283, 0.375, 0.625, 0.375, 0.6217, 0.375, 0.6186, 0.375, 0.6157, 0.375, 0.6132, 0.375, 0.6111, 0.375, 0.6096, 0.375, 0.6087, 0.375, 0.6083, 0.375, 0.6087, 0.375, 0.6096, 0.375, 0.6111, 0.375, 0.6132, 0.375, 0.5, 0.375, 0.5, 0.375, 0.6132, 0.375, 0.6111, 0.375, 0.6096, 0.375, 0.6087, 0.375, 0.6083, 0.375, 0.6087, 0.375, 0.6096, 0.375, 0.6111, 0.375, 0.6132, 0.375, 0.6157, 0.375, 0.6186, 0.375, 0.6217, 0.375, 0.625, 0.375, 0.6283, 0.375, 0.6314, 0.375, 0.6343, 0.375, 0.6368, 0.375, 0.6389, 0.375, 0.6404, 0.375, 0.6413, 0.375, 0.6417, 0.375, 0.6413, 0.375, 0.6404, 0.375, 0.6389, 0.375, 0.6132, 0.375, 0.5, 0.375, 0.75, 0.375, 0.6368, 0.375, 0.6343, 0.375, 0.6314, 0.375, 0.6283, 0.375, 0.625, 0.375, 0.6217, 0.375, 0.6186, 0.375, 0.6157, 0.375, 0.6343, 0.375, 0.6368, 0.375, 0.75, 0.375, 0.5, 0.375, 0.6132, 0.375, 0.6157, 0.375, 0.6186, 0.375, 0.6217, 0.375, 0.625, 0.375, 0.6283, 0.375, 0.6314, 0.6369, 0.75, 0.6319, 0.744, 0.6369, 0.7396, 0.8631, 0.7396, 0.8681, 0.744, 0.8631, 0.75, 0.5833, 0.5104, 0.6143, 0.506, 0.6369, 0.5104, 0.6369, 0.7396, 0.6143, 0.744, 0.5833, 0.7396, 0.375, 0.01042, 0.375, 0.01042, 0.375, 0.2396, 0.375, 0.2396, 0.125, 0.75, 0.125, 0.5, 0.125, 0.5, 0.125, 0.75, 0.5833, 0.7619, 0.5833, 0.75, 0.5833, 0.7569, 0.375, 0.7396, 0.5833, 0.7396, 0.5833, 0.7619, 0.375, 0.7619, 0.3778, 0.5104, 0.3778, 0.5104, 0.3778, 0.7396, 0.3778, 0.7396, 0.3778, 0.7396, 0.3778, 0.7396, 0.3778, 0.5104, 0.3778, 0.5104, 0.5833, 1.0, 0.5833, 0.9881, 0.5833, 0.9931, 0.5833, 0.25, 0.5833, 0.2396, 0.5833, 0.244, 0.5833, 0.5, 0.5833, 0.4881, 0.5833, 0.4931, 0.5833, 0.01042, 0.375, 0.01042, 0.375, 0.0, 0.5833, 0.0, 0.5833, 0.2619, 0.375, 0.2619, 0.375, 0.2396, 0.5833, 0.2396, 0.5833, 0.5104, 0.375, 0.5104, 0.375, 0.4881, 0.5833, 0.4881, 0.1369, 0.5, 0.125, 0.5104, 0.125, 0.7396, 0.3631, 0.75, 0.3631, 0.75, 0.125, 0.7396, 0.125, 0.5104, 0.1369, 0.5, 0.1667, 0.5, 0.1667, 0.75, 0.125, 0.7396, 0.125, 0.5104, 0.3778, 0.5104, 0.3778, 0.7396, 0.3333, 0.75, 0.3333, 0.5, 0.0, 0.0, 0.125, 0.75, 0.3333, 0.75, 0.0, 0.0, 0.25, 0.4852, 0.25, 0.3796, 0.2753, 0.3771, 0.2959, 0.4807, 0.2753, 0.3771, 0.2996, 0.3697, 0.34, 0.4673, 0.2959, 0.4807, 0.322, 0.3578, 0.3807, 0.4456, 0.34, 0.4673, 0.2996, 0.3697, 0.3416, 0.3416, 0.4163, 0.4163, 0.3807, 0.4456, 0.322, 0.3578, 0.3416, 0.3416, 0.3578, 0.322, 0.4456, 0.3807, 0.4163, 0.4163, 0.3578, 0.322, 0.3697, 0.2996, 0.4673, 0.34, 0.4456, 0.3807, 0.4673, 0.34, 0.3697, 0.2996, 0.3771, 0.2753, 0.4807, 0.2959, 0.4807, 0.2959, 0.3771, 0.2753, 0.3796, 0.25, 0.4852, 0.25, 0.4852, 0.25, 0.3796, 0.25, 0.3771, 0.2247, 0.4807, 0.2041, 0.4807, 0.2041, 0.3771, 0.2247, 0.3697, 0.2004, 0.4673, 0.16, 0.4673, 0.16, 0.3697, 0.2004, 0.3578, 0.178, 0.4456, 0.1193, 0.4456, 0.1193, 0.3578, 0.178, 0.3416, 0.1584, 0.4163, 0.08369, 0.4163, 0.08369, 0.3416, 0.1584, 0.322, 0.1422, 0.3807, 0.05444, 0.3807, 0.05444, 0.322, 0.1422, 0.2996, 0.1303, 0.34, 0.0327, 0.34, 0.0327, 0.2996, 0.1303, 0.2753, 0.1229, 0.2959, 0.01932, 0.2959, 0.01932, 0.2753, 0.1229, 0.25, 0.1204, 0.25, 0.0148, 0.25, 0.0148, 0.25, 0.1204, 0.2247, 0.1229, 0.2041, 0.01932, 0.2041, 0.01932, 0.2247, 0.1229, 0.2004, 0.1303, 0.16, 0.0327, 0.16, 0.0327, 0.2004, 0.1303, 0.178, 0.1422, 0.1193, 0.05444, 0.1193, 0.05444, 0.178, 0.1422, 0.1584, 0.1584, 0.08369, 0.08369, 0.08369, 0.08369, 0.1584, 0.1584, 0.1422, 0.178, 0.05444, 0.1193, 0.05444, 0.1193, 0.1422, 0.178, 0.1303, 0.2004, 0.0327, 0.16, 0.0327, 0.16, 0.1303, 0.2004, 0.1229, 0.2247, 0.01932, 0.2041, 0.01932, 0.2041, 0.1229, 0.2247, 0.1204, 0.25, 0.0148, 0.25, 0.0148, 0.25, 0.1204, 0.25, 0.1229, 0.2753, 0.01932, 0.2959, 0.1229, 0.2753, 0.1303, 0.2996, 0.0327, 0.34, 0.01932, 0.2959, 0.1422, 0.322, 0.05444, 0.3807, 0.0327, 0.34, 0.1303, 0.2996, 0.1584, 0.3416, 0.08369, 0.4163, 0.05444, 0.3807, 0.1422, 0.322, 0.08369, 0.4163, 0.1584, 0.3416, 0.178, 0.3578, 0.1193, 0.4456, 0.1193, 0.4456, 0.178, 0.3578, 0.2004, 0.3697, 0.16, 0.4673, 0.16, 0.4673, 0.2004, 0.3697, 0.2247, 0.3771, 0.2041, 0.4807, 0.2041, 0.4807, 0.2247, 0.3771, 0.25, 0.3796, 0.25, 0.4852, 0.2261, 0.6489, 0.2312, 0.6531, 0.2371, 0.6562, 0.2434, 0.6581, 0.25, 0.6587, 0.2566, 0.6581, 0.2629, 0.6562, 0.2688, 0.6531, 0.2739, 0.6489, 0.2781, 0.6438, 0.2812, 0.6379, 0.2831, 0.6316, 0.2837, 0.625, 0.2831, 0.6184, 0.2812, 0.6121, 0.2781, 0.6062, 0.2739, 0.6011, 0.2688, 0.5969, 0.2629, 0.5938, 0.2566, 0.5919, 0.25, 0.5912, 0.2434, 0.5919, 0.248, 0.6152, 0.25, 0.615, 0.252, 0.6152, 0.2538, 0.6158, 0.2556, 0.6167, 0.2571, 0.6179, 0.2583, 0.6194, 0.2592, 0.6212, 0.2598, 0.623, 0.26, 0.625, 0.2598, 0.627, 0.2592, 0.6288, 0.2583, 0.6306, 0.2571, 0.6321, 0.2556, 0.6333, 0.2538, 0.6342, 0.252, 0.6348, 0.25, 0.635, 0.248, 0.6348, 0.2462, 0.6342, 0.2444, 0.6333, 0.2429, 0.6321, 0.2417, 0.6306, 0.2408, 0.6288, 0.2402, 0.627, 0.2169, 0.6316, 0.2188, 0.6379, 0.2219, 0.6438, 0.2371, 0.5938, 0.2312, 0.5969, 0.2261, 0.6011, 0.2219, 0.6062, 0.2188, 0.6121, 0.2169, 0.6184, 0.2162, 0.625, 0.2169, 0.6316, 0.2402, 0.627, 0.24, 0.625, 0.2402, 0.623, 0.2408, 0.6212, 0.2417, 0.6194, 0.2429, 0.6179, 0.2444, 0.6167, 0.2462, 0.6158, 0.248, 0.6152, 0.2434, 0.5919, 1.0, 0.9625, 1.0, 0.8875, 0.9688, 0.8875, 0.9688, 0.9625, 0.9687, 0.8325, 0.9688, 0.8875, 1.0, 0.8875, 1.0, 0.8325, 0.9688, 0.9625, 0.9688, 0.8875, 0.9375, 0.8875, 0.9375, 0.9625, 0.9375, 0.8325, 0.9375, 0.8875, 0.9688, 0.8875, 0.9687, 0.8325, 0.9375, 0.9625, 0.9375, 0.8875, 0.9062, 0.8875, 0.9062, 0.9625, 0.9062, 0.8325, 0.9062, 0.8875, 0.9375, 0.8875, 0.9375, 0.8325, 0.9062, 0.9625, 0.9062, 0.8875, 0.875, 0.8875, 0.875, 0.9625, 0.875, 0.8325, 0.875, 0.8875, 0.9062, 0.8875, 0.9062, 0.8325, 0.875, 0.9625, 0.875, 0.8875, 0.8438, 0.8875, 0.8438, 0.9625, 0.8438, 0.8325, 0.8438, 0.8875, 0.875, 0.8875, 0.875, 0.8325, 0.8438, 0.9625, 0.8438, 0.8875, 0.8125, 0.8875, 0.8125, 0.9625, 0.8125, 0.8325, 0.8125, 0.8875, 0.8438, 0.8875, 0.8438, 0.8325, 0.8125, 0.9625, 0.8125, 0.8875, 0.7812, 0.8875, 0.7812, 0.9625, 0.7812, 0.8325, 0.7812, 0.8875, 0.8125, 0.8875, 0.8125, 0.8325, 0.7812, 0.9625, 0.7812, 0.8875, 0.75, 0.8875, 0.75, 0.9625, 0.75, 0.8325, 0.75, 0.8875, 0.7812, 0.8875, 0.7812, 0.8325, 0.75, 0.9625, 0.75, 0.8875, 0.7188, 0.8875, 0.7188, 0.9625, 0.7188, 0.8325, 0.7188, 0.8875, 0.75, 0.8875, 0.75, 0.8325, 0.7188, 0.9625, 0.7188, 0.8875, 0.6875, 0.8875, 0.6875, 0.9625, 0.6875, 0.8325, 0.6875, 0.8875, 0.7188, 0.8875, 0.7188, 0.8325, 0.6875, 0.9625, 0.6875, 0.8875, 0.6562, 0.8875, 0.6562, 0.9625, 0.6562, 0.8325, 0.6562, 0.8875, 0.6875, 0.8875, 0.6875, 0.8325, 0.6562, 0.9625, 0.6562, 0.8875, 0.625, 0.8875, 0.625, 0.9625, 0.625, 0.8325, 0.625, 0.8875, 0.6562, 0.8875, 0.6562, 0.8325, 0.625, 0.8875, 0.5938, 0.8875, 0.5938, 0.9625, 0.625, 0.9625, 0.5938, 0.8875, 0.625, 0.8875, 0.625, 0.8325, 0.5938, 0.8325, 0.5938, 0.8875, 0.5625, 0.8875, 0.5625, 0.9625, 0.5938, 0.9625, 0.5625, 0.8875, 0.5938, 0.8875, 0.5938, 0.8325, 0.5625, 0.8325, 0.5625, 0.8875, 0.5312, 0.8875, 0.5312, 0.9625, 0.5625, 0.9625, 0.5312, 0.8875, 0.5625, 0.8875, 0.5625, 0.8325, 0.5312, 0.8325, 0.5312, 0.8875, 0.5, 0.8875, 0.5, 0.9625, 0.5312, 0.9625, 0.5, 0.8875, 0.5312, 0.8875, 0.5312, 0.8325, 0.5, 0.8325, 0.5, 0.8875, 0.4688, 0.8875, 0.4688, 0.9625, 0.5, 0.9625, 0.4688, 0.8875, 0.5, 0.8875, 0.5, 0.8325, 0.4688, 0.8325, 0.4688, 0.8875, 0.4375, 0.8875, 0.4375, 0.9625, 0.4688, 0.9625, 0.4375, 0.8875, 0.4688, 0.8875, 0.4688, 0.8325, 0.4375, 0.8325, 0.4375, 0.8875, 0.4062, 0.8875, 0.4062, 0.9625, 0.4375, 0.9625, 0.4062, 0.8875, 0.4375, 0.8875, 0.4375, 0.8325, 0.4062, 0.8325, 0.4062, 0.8875, 0.375, 0.8875, 0.375, 0.9625, 0.4062, 0.9625, 0.375, 0.8875, 0.4062, 0.8875, 0.4062, 0.8325, 0.375, 0.8325, 0.375, 0.8875, 0.3438, 0.8875, 0.3438, 0.9625, 0.375, 0.9625, 0.3438, 0.8875, 0.375, 0.8875, 0.375, 0.8325, 0.3438, 0.8325, 0.3438, 0.8875, 0.3125, 0.8875, 0.3125, 0.9625, 0.3438, 0.9625, 0.3125, 0.8875, 0.3438, 0.8875, 0.3438, 0.8325, 0.3125, 0.8325, 0.3125, 0.8875, 0.2812, 0.8875, 0.2812, 0.9625, 0.3125, 0.9625, 0.2812, 0.8875, 0.3125, 0.8875, 0.3125, 0.8325, 0.2812, 0.8325, 0.2812, 0.8875, 0.25, 0.8875, 0.25, 0.9625, 0.2812, 0.9625, 0.25, 0.8875, 0.2812, 0.8875, 0.2812, 0.8325, 0.25, 0.8325, 0.25, 0.8875, 0.2188, 0.8875, 0.2188, 0.9625, 0.25, 0.9625, 0.2188, 0.8875, 0.25, 0.8875, 0.25, 0.8325, 0.2188, 0.8325, 0.2188, 0.8875, 0.1875, 0.8875, 0.1875, 0.9625, 0.2188, 0.9625, 0.1875, 0.8875, 0.2188, 0.8875, 0.2188, 0.8325, 0.1875, 0.8325, 0.1875, 0.8875, 0.1562, 0.8875, 0.1562, 0.9625, 0.1875, 0.9625, 0.1562, 0.8875, 0.1875, 0.8875, 0.1875, 0.8325, 0.1562, 0.8325, 0.1562, 0.8875, 0.125, 0.8875, 0.125, 0.9625, 0.1562, 0.9625, 0.125, 0.8875, 0.1562, 0.8875, 0.1562, 0.8325, 0.125, 0.8325, 0.125, 0.9625, 0.125, 0.8875, 0.09375, 0.8875, 0.09375, 0.9625, 0.09375, 0.8325, 0.09375, 0.8875, 0.125, 0.8875, 0.125, 0.8325, 0.09375, 0.9625, 0.09375, 0.8875, 0.0625, 0.8875, 0.0625, 0.9625, 0.0625, 0.8325, 0.0625, 0.8875, 0.09375, 0.8875, 0.09375, 0.8325, 0.0625, 0.9625, 0.0625, 0.8875, 0.03125, 0.8875, 0.03125, 0.9625, 0.03125, 0.8325, 0.03125, 0.8875, 0.0625, 0.8875, 0.0625, 0.8325, 0.03125, 0.9625, 0.03125, 0.8875, 0.0, 0.8875, 0.0, 0.9625, 0.0, 0.8325, 0.0, 0.8875, 0.03125, 0.8875, 0.03125, 0.8325, 1.0, 0.9625, 1.0, 0.8875, 0.9688, 0.8875, 0.9688, 0.9625, 1.0, 0.8875, 1.0, 0.8325, 0.9688, 0.8325, 0.9688, 0.8875, 0.9688, 0.9625, 0.9688, 0.8875, 0.9375, 0.8875, 0.9375, 0.9625, 0.9688, 0.8875, 0.9688, 0.8325, 0.9375, 0.8325, 0.9375, 0.8875, 0.9375, 0.9625, 0.9375, 0.8875, 0.9062, 0.8875, 0.9062, 0.9625, 0.9375, 0.8875, 0.9375, 0.8325, 0.9062, 0.8325, 0.9062, 0.8875, 0.9062, 0.9625, 0.9062, 0.8875, 0.875, 0.8875, 0.875, 0.9625, 0.9062, 0.8875, 0.9062, 0.8325, 0.875, 0.8325, 0.875, 0.8875, 0.875, 0.9625, 0.875, 0.8875, 0.8438, 0.8875, 0.8438, 0.9625, 0.875, 0.8875, 0.875, 0.8325, 0.8438, 0.8325, 0.8438, 0.8875, 0.8438, 0.9625, 0.8438, 0.8875, 0.8125, 0.8875, 0.8125, 0.9625, 0.8438, 0.8875, 0.8438, 0.8325, 0.8125, 0.8325, 0.8125, 0.8875, 0.8125, 0.9625, 0.8125, 0.8875, 0.7812, 0.8875, 0.7812, 0.9625, 0.8125, 0.8875, 0.8125, 0.8325, 0.7812, 0.8325, 0.7812, 0.8875, 0.7812, 0.9625, 0.7812, 0.8875, 0.75, 0.8875, 0.75, 0.9625, 0.7812, 0.8875, 0.7812, 0.8325, 0.75, 0.8325, 0.75, 0.8875, 0.75, 0.9625, 0.75, 0.8875, 0.7188, 0.8875, 0.7188, 0.9625, 0.75, 0.8875, 0.75, 0.8325, 0.7188, 0.8325, 0.7188, 0.8875, 0.7188, 0.9625, 0.7188, 0.8875, 0.6875, 0.8875, 0.6875, 0.9625, 0.7188, 0.8875, 0.7188, 0.8325, 0.6875, 0.8325, 0.6875, 0.8875, 0.6875, 0.9625, 0.6875, 0.8875, 0.6562, 0.8875, 0.6562, 0.9625, 0.6875, 0.8875, 0.6875, 0.8325, 0.6562, 0.8325, 0.6562, 0.8875, 0.6562, 0.9625, 0.6562, 0.8875, 0.625, 0.8875, 0.625, 0.9625, 0.6562, 0.8875, 0.6562, 0.8325, 0.625, 0.8325, 0.625, 0.8875, 0.625, 0.8875, 0.5938, 0.8875, 0.5938, 0.9625, 0.625, 0.9625, 0.625, 0.8325, 0.5938, 0.8325, 0.5938, 0.8875, 0.625, 0.8875, 0.5938, 0.8875, 0.5625, 0.8875, 0.5625, 0.9625, 0.5938, 0.9625, 0.5938, 0.8325, 0.5625, 0.8325, 0.5625, 0.8875, 0.5938, 0.8875, 0.5625, 0.8875, 0.5312, 0.8875, 0.5312, 0.9625, 0.5625, 0.9625, 0.5625, 0.8325, 0.5312, 0.8325, 0.5312, 0.8875, 0.5625, 0.8875, 0.5312, 0.8875, 0.5, 0.8875, 0.5, 0.9625, 0.5312, 0.9625, 0.5312, 0.8325, 0.5, 0.8325, 0.5, 0.8875, 0.5312, 0.8875, 0.5, 0.8875, 0.4688, 0.8875, 0.4688, 0.9625, 0.5, 0.9625, 0.5, 0.8325, 0.4688, 0.8325, 0.4688, 0.8875, 0.5, 0.8875, 0.4688, 0.8875, 0.4375, 0.8875, 0.4375, 0.9625, 0.4688, 0.9625, 0.4688, 0.8325, 0.4375, 0.8325, 0.4375, 0.8875, 0.4688, 0.8875, 0.4375, 0.8875, 0.4062, 0.8875, 0.4062, 0.9625, 0.4375, 0.9625, 0.4375, 0.8325, 0.4062, 0.8325, 0.4062, 0.8875, 0.4375, 0.8875, 0.4062, 0.8875, 0.375, 0.8875, 0.375, 0.9625, 0.4062, 0.9625, 0.4062, 0.8325, 0.375, 0.8325, 0.375, 0.8875, 0.4062, 0.8875, 0.375, 0.8875, 0.3438, 0.8875, 0.3438, 0.9625, 0.375, 0.9625, 0.375, 0.8325, 0.3438, 0.8325, 0.3438, 0.8875, 0.375, 0.8875, 0.3438, 0.8875, 0.3125, 0.8875, 0.3125, 0.9625, 0.3438, 0.9625, 0.3438, 0.8325, 0.3125, 0.8325, 0.3125, 0.8875, 0.3438, 0.8875, 0.3125, 0.8875, 0.2812, 0.8875, 0.2812, 0.9625, 0.3125, 0.9625, 0.3125, 0.8325, 0.2812, 0.8325, 0.2812, 0.8875, 0.3125, 0.8875, 0.2812, 0.8875, 0.25, 0.8875, 0.25, 0.9625, 0.2812, 0.9625, 0.2812, 0.8325, 0.25, 0.8325, 0.25, 0.8875, 0.2812, 0.8875, 0.25, 0.8875, 0.2188, 0.8875, 0.2188, 0.9625, 0.25, 0.9625, 0.25, 0.8325, 0.2188, 0.8325, 0.2188, 0.8875, 0.25, 0.8875, 0.2188, 0.8875, 0.1875, 0.8875, 0.1875, 0.9625, 0.2188, 0.9625, 0.2188, 0.8325, 0.1875, 0.8325, 0.1875, 0.8875, 0.2188, 0.8875, 0.1875, 0.8875, 0.1562, 0.8875, 0.1562, 0.9625, 0.1875, 0.9625, 0.1875, 0.8325, 0.1562, 0.8325, 0.1562, 0.8875, 0.1875, 0.8875, 0.1562, 0.8875, 0.125, 0.8875, 0.125, 0.9625, 0.1562, 0.9625, 0.1562, 0.8325, 0.125, 0.8325, 0.125, 0.8875, 0.1562, 0.8875, 0.125, 0.9625, 0.125, 0.8875, 0.09375, 0.8875, 0.09375, 0.9625, 0.125, 0.8875, 0.125, 0.8325, 0.09375, 0.8325, 0.09375, 0.8875, 0.09375, 0.9625, 0.09375, 0.8875, 0.0625, 0.8875, 0.0625, 0.9625, 0.09375, 0.8875, 0.09375, 0.8325, 0.0625, 0.8325, 0.0625, 0.8875, 0.0625, 0.9625, 0.0625, 0.8875, 0.03125, 0.8875, 0.03125, 0.9625, 0.0625, 0.8875, 0.0625, 0.8325, 0.03125, 0.8325, 0.03125, 0.8875, 0.03125, 0.9625, 0.03125, 0.8875, 0.0, 0.8875, 0.0, 0.9625, 0.03125, 0.8875, 0.03125, 0.8325, 0.0, 0.8325, 0.0, 0.8875])
me_cone_001.update()

# ---- objects
ob_cone_001 = bpy.data.objects.new('Cone.001', me_cone_001)

# ---- transforms, parenting, visibility, modifiers, constraints
ob_cone_001.location = (-0.0039, 0.0, 0.015)
ob_cone_001.rotation_euler = (0.0, 4.712, 0.0)
ob_cone_001.scale = (5.0, 5.0, 2.5)

# ---- collection membership
col_collection.objects.link(ob_cone_001)

# ---- scene / render settings (as saved in the file)
scene.frame_start = 1; scene.frame_end = 250; scene.frame_set(1)
scene.render.engine = 'BLENDER_EEVEE_NEXT'
scene.cycles.sampling_pattern = 'TABULATED_SOBOL'
scene.view_settings.view_transform = 'Filmic'
bpy.context.view_layer.update()

# ---- added for rendering (the .blend has no active camera and no usable light): camera, sun
cam_auto = bpy.data.cameras.new('AutoCamera')
cam_auto.lens = 50.0
cam_auto.sensor_width = 36.0
cam_auto.clip_end = 1000.0
ob_auto_camera = bpy.data.objects.new('AutoCamera', cam_auto)
scene.collection.objects.link(ob_auto_camera)
ob_auto_camera.location = (0.187695, -0.222054, 0.149536)
ob_auto_camera.rotation_euler = (1.09748, -7.21219e-08, 0.694738)
scene.camera = ob_auto_camera
light_auto_sun = bpy.data.lights.new('AutoSun', 'SUN')
light_auto_sun.energy = 3.0
light_auto_sun.angle = 0.0523599
ob_auto_sun = bpy.data.objects.new('AutoSun', light_auto_sun)
scene.collection.objects.link(ob_auto_sun)
ob_auto_sun.rotation_euler = (0.872665, 0.174533, 0.523599)
bpy.context.view_layer.update()
